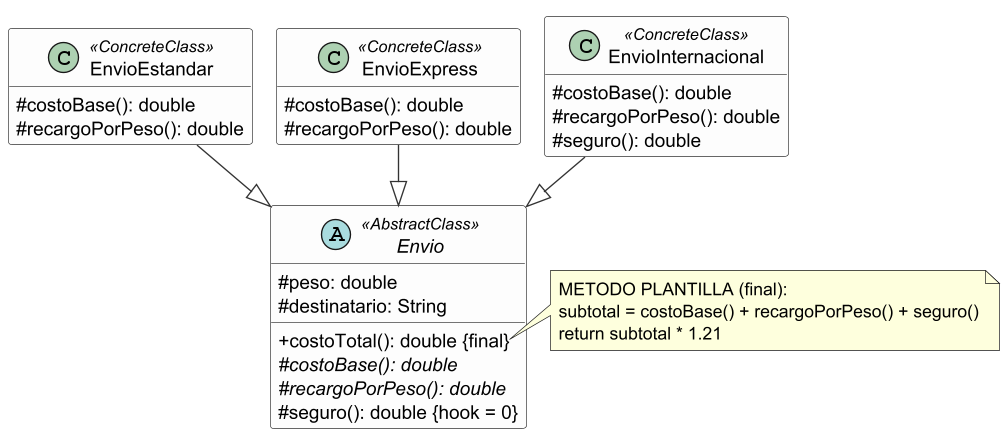

The diagram above was rendered by PlantUML. Its source (embedded in the PNG):
@startuml
!pragma layout smetana
skinparam dpi 130
skinparam classAttributeIconSize 0
skinparam shadowing false
skinparam class {
  BackgroundColor #FDFDFD
  BorderColor #333333
  ArrowColor #333333
}
hide empty members

abstract class Envio <<AbstractClass>> {
  #peso: double
  #destinatario: String
  +costoTotal(): double {final}
  #costoBase(): double {abstract}
  #recargoPorPeso(): double {abstract}
  #seguro(): double {hook = 0}
}
class EnvioEstandar <<ConcreteClass>> {
  #costoBase(): double
  #recargoPorPeso(): double
}
class EnvioExpress <<ConcreteClass>> {
  #costoBase(): double
  #recargoPorPeso(): double
}
class EnvioInternacional <<ConcreteClass>> {
  #costoBase(): double
  #recargoPorPeso(): double
  #seguro(): double
}

EnvioEstandar --|> Envio
EnvioExpress --|> Envio
EnvioInternacional --|> Envio

note right of Envio::costoTotal
  METODO PLANTILLA (final):
  subtotal = costoBase() + recargoPorPeso() + seguro()
  return subtotal * 1.21
end note
@enduml